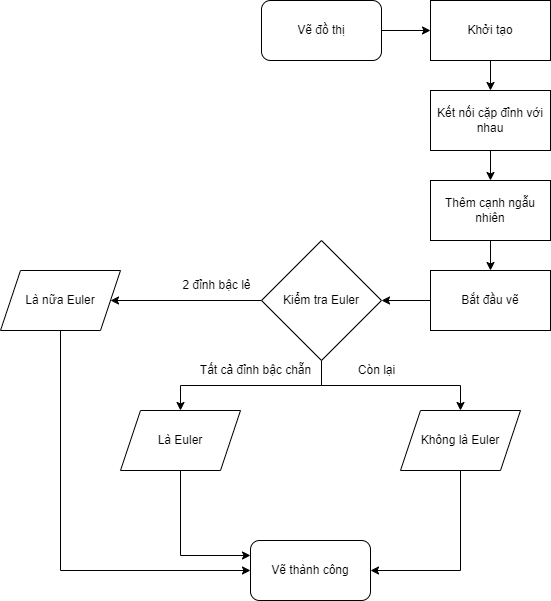

The diagram above was exported from draw.io. Its source (the exported page's mxGraphModel, read from the mxfile embedded in the PNG):
<mxGraphModel dx="1434" dy="844" grid="1" gridSize="10" guides="1" tooltips="1" connect="1" arrows="1" fold="1" page="1" pageScale="1" pageWidth="850" pageHeight="1100" math="0" shadow="0">
  <root>
    <mxCell id="0" />
    <mxCell id="1" parent="0" />
    <mxCell id="iFPo0OKM2Bkg96453K7g-10" style="edgeStyle=orthogonalEdgeStyle;rounded=0;orthogonalLoop=1;jettySize=auto;html=1;exitX=1;exitY=0.5;exitDx=0;exitDy=0;entryX=0;entryY=0.5;entryDx=0;entryDy=0;" parent="1" source="iFPo0OKM2Bkg96453K7g-1" target="0sFy46EtragqTcs9u6F5-1" edge="1">
      <mxGeometry relative="1" as="geometry">
        <mxPoint x="532" y="60" as="targetPoint" />
      </mxGeometry>
    </mxCell>
    <mxCell id="iFPo0OKM2Bkg96453K7g-1" value="Vẽ đồ thị" style="rounded=1;whiteSpace=wrap;html=1;" parent="1" vertex="1">
      <mxGeometry x="361" y="30" width="120" height="60" as="geometry" />
    </mxCell>
    <mxCell id="iFPo0OKM2Bkg96453K7g-9" value="Vẽ thành công" style="rounded=1;whiteSpace=wrap;html=1;" parent="1" vertex="1">
      <mxGeometry x="350" y="570" width="120" height="60" as="geometry" />
    </mxCell>
    <mxCell id="0sFy46EtragqTcs9u6F5-8" style="edgeStyle=orthogonalEdgeStyle;rounded=0;orthogonalLoop=1;jettySize=auto;html=1;exitX=0.5;exitY=1;exitDx=0;exitDy=0;entryX=0.5;entryY=0;entryDx=0;entryDy=0;" edge="1" parent="1" source="0sFy46EtragqTcs9u6F5-1" target="0sFy46EtragqTcs9u6F5-2">
      <mxGeometry relative="1" as="geometry" />
    </mxCell>
    <mxCell id="0sFy46EtragqTcs9u6F5-1" value="Khởi tạo" style="rounded=0;whiteSpace=wrap;html=1;" vertex="1" parent="1">
      <mxGeometry x="530" y="30" width="120" height="60" as="geometry" />
    </mxCell>
    <mxCell id="0sFy46EtragqTcs9u6F5-9" style="edgeStyle=orthogonalEdgeStyle;rounded=0;orthogonalLoop=1;jettySize=auto;html=1;exitX=0.5;exitY=1;exitDx=0;exitDy=0;entryX=0.5;entryY=0;entryDx=0;entryDy=0;" edge="1" parent="1" source="0sFy46EtragqTcs9u6F5-2" target="0sFy46EtragqTcs9u6F5-3">
      <mxGeometry relative="1" as="geometry" />
    </mxCell>
    <mxCell id="0sFy46EtragqTcs9u6F5-2" value="Kết nối cặp đỉnh với nhau" style="rounded=0;whiteSpace=wrap;html=1;" vertex="1" parent="1">
      <mxGeometry x="530" y="120" width="120" height="60" as="geometry" />
    </mxCell>
    <mxCell id="0sFy46EtragqTcs9u6F5-10" style="edgeStyle=orthogonalEdgeStyle;rounded=0;orthogonalLoop=1;jettySize=auto;html=1;exitX=0.5;exitY=1;exitDx=0;exitDy=0;entryX=0.5;entryY=0;entryDx=0;entryDy=0;" edge="1" parent="1" source="0sFy46EtragqTcs9u6F5-3" target="0sFy46EtragqTcs9u6F5-4">
      <mxGeometry relative="1" as="geometry" />
    </mxCell>
    <mxCell id="0sFy46EtragqTcs9u6F5-3" value="Thêm cạnh ngẫu nhiên" style="rounded=0;whiteSpace=wrap;html=1;" vertex="1" parent="1">
      <mxGeometry x="530" y="210" width="120" height="60" as="geometry" />
    </mxCell>
    <mxCell id="0sFy46EtragqTcs9u6F5-11" style="edgeStyle=orthogonalEdgeStyle;rounded=0;orthogonalLoop=1;jettySize=auto;html=1;exitX=0;exitY=0.5;exitDx=0;exitDy=0;" edge="1" parent="1" source="0sFy46EtragqTcs9u6F5-4" target="0sFy46EtragqTcs9u6F5-6">
      <mxGeometry relative="1" as="geometry" />
    </mxCell>
    <mxCell id="0sFy46EtragqTcs9u6F5-4" value="Bắt đầu vẽ" style="rounded=0;whiteSpace=wrap;html=1;" vertex="1" parent="1">
      <mxGeometry x="530" y="300" width="120" height="60" as="geometry" />
    </mxCell>
    <mxCell id="0sFy46EtragqTcs9u6F5-15" style="edgeStyle=orthogonalEdgeStyle;rounded=0;orthogonalLoop=1;jettySize=auto;html=1;exitX=0.5;exitY=1;exitDx=0;exitDy=0;entryX=0.5;entryY=0;entryDx=0;entryDy=0;" edge="1" parent="1" source="0sFy46EtragqTcs9u6F5-6" target="0sFy46EtragqTcs9u6F5-12">
      <mxGeometry relative="1" as="geometry" />
    </mxCell>
    <mxCell id="0sFy46EtragqTcs9u6F5-16" style="edgeStyle=orthogonalEdgeStyle;rounded=0;orthogonalLoop=1;jettySize=auto;html=1;exitX=0.5;exitY=1;exitDx=0;exitDy=0;entryX=0.5;entryY=0;entryDx=0;entryDy=0;" edge="1" parent="1" source="0sFy46EtragqTcs9u6F5-6" target="0sFy46EtragqTcs9u6F5-13">
      <mxGeometry relative="1" as="geometry" />
    </mxCell>
    <mxCell id="0sFy46EtragqTcs9u6F5-17" style="edgeStyle=orthogonalEdgeStyle;rounded=0;orthogonalLoop=1;jettySize=auto;html=1;exitX=0;exitY=0.5;exitDx=0;exitDy=0;entryX=1;entryY=0.5;entryDx=0;entryDy=0;" edge="1" parent="1" source="0sFy46EtragqTcs9u6F5-6" target="0sFy46EtragqTcs9u6F5-14">
      <mxGeometry relative="1" as="geometry" />
    </mxCell>
    <mxCell id="0sFy46EtragqTcs9u6F5-6" value="Kiểm tra Euler" style="rhombus;whiteSpace=wrap;html=1;" vertex="1" parent="1">
      <mxGeometry x="361" y="270" width="120" height="120" as="geometry" />
    </mxCell>
    <mxCell id="0sFy46EtragqTcs9u6F5-19" style="edgeStyle=orthogonalEdgeStyle;rounded=0;orthogonalLoop=1;jettySize=auto;html=1;exitX=0.5;exitY=1;exitDx=0;exitDy=0;entryX=0;entryY=0.25;entryDx=0;entryDy=0;" edge="1" parent="1" source="0sFy46EtragqTcs9u6F5-12" target="iFPo0OKM2Bkg96453K7g-9">
      <mxGeometry relative="1" as="geometry" />
    </mxCell>
    <mxCell id="0sFy46EtragqTcs9u6F5-12" value="Là Euler" style="shape=parallelogram;perimeter=parallelogramPerimeter;whiteSpace=wrap;html=1;fixedSize=1;" vertex="1" parent="1">
      <mxGeometry x="220" y="440" width="120" height="60" as="geometry" />
    </mxCell>
    <mxCell id="0sFy46EtragqTcs9u6F5-20" style="edgeStyle=orthogonalEdgeStyle;rounded=0;orthogonalLoop=1;jettySize=auto;html=1;exitX=0.5;exitY=1;exitDx=0;exitDy=0;entryX=1;entryY=0.5;entryDx=0;entryDy=0;" edge="1" parent="1" source="0sFy46EtragqTcs9u6F5-13" target="iFPo0OKM2Bkg96453K7g-9">
      <mxGeometry relative="1" as="geometry" />
    </mxCell>
    <mxCell id="0sFy46EtragqTcs9u6F5-13" value="Không là Euler" style="shape=parallelogram;perimeter=parallelogramPerimeter;whiteSpace=wrap;html=1;fixedSize=1;" vertex="1" parent="1">
      <mxGeometry x="500" y="440" width="120" height="60" as="geometry" />
    </mxCell>
    <mxCell id="0sFy46EtragqTcs9u6F5-18" style="edgeStyle=orthogonalEdgeStyle;rounded=0;orthogonalLoop=1;jettySize=auto;html=1;exitX=0.5;exitY=1;exitDx=0;exitDy=0;entryX=0;entryY=0.5;entryDx=0;entryDy=0;" edge="1" parent="1" source="0sFy46EtragqTcs9u6F5-14" target="iFPo0OKM2Bkg96453K7g-9">
      <mxGeometry relative="1" as="geometry" />
    </mxCell>
    <mxCell id="0sFy46EtragqTcs9u6F5-14" value="Là nữa Euler" style="shape=parallelogram;perimeter=parallelogramPerimeter;whiteSpace=wrap;html=1;fixedSize=1;" vertex="1" parent="1">
      <mxGeometry x="100" y="300" width="120" height="60" as="geometry" />
    </mxCell>
    <mxCell id="0sFy46EtragqTcs9u6F5-21" value="2 đỉnh bậc lẻ" style="text;html=1;align=center;verticalAlign=middle;resizable=0;points=[];autosize=1;strokeColor=none;fillColor=none;" vertex="1" parent="1">
      <mxGeometry x="271" y="300" width="90" height="30" as="geometry" />
    </mxCell>
    <mxCell id="0sFy46EtragqTcs9u6F5-22" value="Tất cả đỉnh bậc chẵn" style="text;html=1;align=center;verticalAlign=middle;resizable=0;points=[];autosize=1;strokeColor=none;fillColor=none;" vertex="1" parent="1">
      <mxGeometry x="290" y="385" width="130" height="30" as="geometry" />
    </mxCell>
    <mxCell id="0sFy46EtragqTcs9u6F5-23" value="Còn lại" style="text;html=1;align=center;verticalAlign=middle;resizable=0;points=[];autosize=1;strokeColor=none;fillColor=none;" vertex="1" parent="1">
      <mxGeometry x="446" y="385" width="60" height="30" as="geometry" />
    </mxCell>
  </root>
</mxGraphModel>